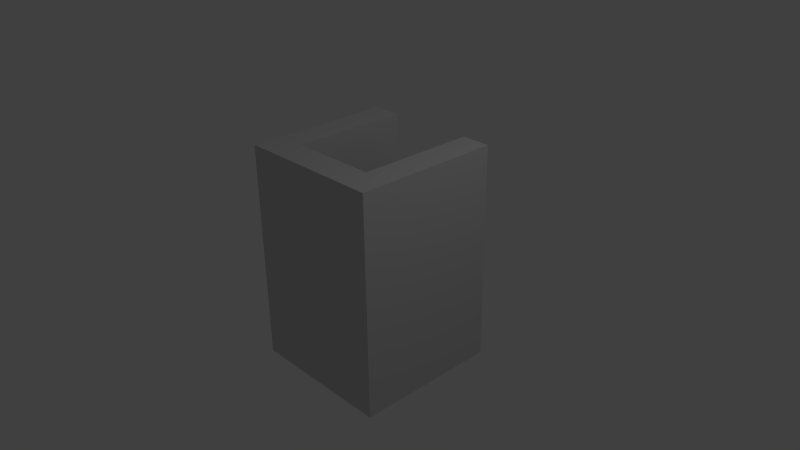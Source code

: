 # Source: mur_trois.blend  (saved by Blender 2.61.0; exported with 4.5.12 LTS)
import bpy
from mathutils import Matrix  # noqa: F401  (used for matrix-valued properties, if any)

bpy.ops.wm.read_factory_settings(use_empty=True)
scene = bpy.context.scene
scene.name = 'Scene'

# ---- collections
col_collection_1 = bpy.data.collections.new('Collection 1'); scene.collection.children.link(col_collection_1)

# ---- materials (node trees are filled in below, after node groups)
mat_material_001 = bpy.data.materials.new('Material.001')
mat_material_001.alpha_threshold = 0.0
mat_material_001.use_transparent_shadow = False
mat_material_001.diffuse_color = (0.64, 0.64, 0.64, 1.0)
mat_material_001.specular_color = (0.5, 0.5, 0.5)
mat_material_001.roughness = 0.5
mat_material_001.line_color = (0.0, 0.0, 0.0, 1.0)

# ---- material node trees

# ---- world
world_world = bpy.data.worlds.new('World'); scene.world = world_world
world_world.color = (0.05088, 0.05088, 0.05088)
world_world.use_sun_shadow = False
world_world.sun_shadow_jitter_overblur = 0.0
world_world.cycles.sampling_method = 'MANUAL'
world_world.cycles.sample_map_resolution = 256

# ---- cameras
cam_camera = bpy.data.cameras.new('Camera')
cam_camera.clip_end = 100.0
cam_camera.lens = 35.0
cam_camera.sensor_width = 32.0
cam_camera.sensor_height = 18.0
cam_camera.ortho_scale = 7.314
cam_camera.dof.focus_distance = 0.0
cam_camera.dof.aperture_fstop = 128.0

# ---- lights
light_lamp = bpy.data.lights.new('Lamp', 'POINT')
light_lamp.transmission_factor = 0.0
light_lamp.cutoff_distance = 30.0
light_lamp.energy = 100.0
light_lamp.shadow_buffer_clip_start = 1.001
light_lamp.shadow_soft_size = 1.0
light_lamp.shadow_maximum_resolution = 0.006
light_lamp.use_absolute_resolution = True
light_lamp.cycles.use_multiple_importance_sampling = False

# ---- meshes
me_cube_mesh = bpy.data.meshes.new('Cube-mesh')
me_cube_mesh.from_pydata([(1.0, 1.0, -1.0), (1.0, -1.0, -1.0), (1.0, 1.0, 1.0), (1.0, -1.0, 1.0), (0.6, 1.0, -1.0), (0.6, -1.0, -1.0), (0.6, 1.0, 1.0), (0.6, -1.0, 1.0), (1.0, -0.6, -1.0), (1.0, -0.6, 1.0), (0.6, -0.6, -1.0), (0.6, -0.6, 1.0), (-0.6, -0.6, 1.0), (-0.6, -0.6, -1.0), (-1.0, -0.6, 1.0), (-1.0, -0.6, -1.0), (-0.6, -1.0, 1.0), (-0.6, 1.0, 1.0), (-0.6, -1.0, -1.0), (-0.6, 1.0, -1.0), (-1.0, -1.0, 1.0), (-1.0, 1.0, 1.0), (-1.0, -1.0, -1.0), (-1.0, 1.0, -1.0)], [], [(3, 7, 5, 1), (0, 4, 6, 2), (8, 0, 2, 9), (9, 3, 1, 8), (5, 10, 8, 1), (0, 8, 10, 4), (6, 11, 9, 2), (11, 7, 3, 9), (12, 16, 20, 14), (17, 12, 14, 21), (13, 19, 23, 15), (18, 13, 15, 22), (14, 20, 22, 15), (21, 14, 15, 23), (23, 19, 17, 21), (20, 16, 18, 22), (10, 11, 12, 13), (5, 7, 16, 18), (12, 17, 19, 13), (4, 10, 11, 6), (7, 11, 12, 16), (5, 10, 13, 18)])
_uv = me_cube_mesh.uv_layers.new(name='UVMap')
_uv.uv.foreach_set('vector', [0.6667, 0.3333, 0.6, 0.3333, 0.6, 6.664e-08, 0.6667, 8.885e-08, 0.0, 0.0, 1.0, 0.0, 1.0, 1.0, 0.0, 1.0, 0.7333, 4.443e-08, 1.0, 0.0, 1.0, 0.3333, 0.7333, 0.3333, 0.7333, 0.3333, 0.6667, 0.3333, 0.6667, 8.885e-08, 0.7333, 4.443e-08, 0.0, 0.0, 1.0, 0.0, 1.0, 1.0, 0.0, 1.0, 0.0, 0.0, 1.0, 0.0, 1.0, 1.0, 0.0, 1.0, 0.0, 0.0, 1.0, 0.0, 1.0, 1.0, 0.0, 1.0, 0.0, 0.0, 1.0, 0.0, 1.0, 1.0, 0.0, 1.0, 0.0, 0.0, 1.0, 0.0, 1.0, 1.0, 0.0, 1.0, 0.0, 0.0, 1.0, 0.0, 1.0, 1.0, 0.0, 1.0, 0.0, 0.0, 1.0, 0.0, 1.0, 1.0, 0.0, 1.0, 0.0, 0.0, 1.0, 0.0, 1.0, 1.0, 0.0, 1.0, 0.2667, 0.3333, 0.3333, 0.3333, 0.3333, 1.222e-07, 0.2667, 1.333e-07, 4.443e-08, 0.3333, 0.2667, 0.3333, 0.2667, 1.333e-07, 0.0, 9.996e-08, 0.0, 0.0, 1.0, 0.0, 1.0, 1.0, 0.0, 1.0, 0.3333, 0.3333, 0.4, 0.3333, 0.4, 1.111e-07, 0.3333, 1.222e-07, 0.0, 0.0, 1.0, 0.0, 1.0, 1.0, 0.0, 1.0, 0.6, 6.664e-08, 0.6, 0.3333, 0.4, 0.3333, 0.4, 1.111e-07, 0.0, 0.0, 1.0, 0.0, 1.0, 1.0, 0.0, 1.0, 0.0, 0.0, 1.0, 0.0, 1.0, 1.0, 0.0, 1.0, 0.0, 0.0, 1.0, 0.0, 1.0, 1.0, 0.0, 1.0, 0.0, 0.0, 1.0, 0.0, 1.0, 1.0, 0.0, 1.0])
me_cube_mesh.materials.append(mat_material_001)
me_cube_mesh.materials.append(None)
me_cube_mesh.use_remesh_preserve_volume = False
me_cube_mesh.use_remesh_preserve_attributes = False
me_cube_mesh.use_mirror_vertex_groups = False
me_cube_mesh.update()

# ---- objects
ob_cube_001 = bpy.data.objects.new('Cube.001', me_cube_mesh)
ob_lamp = bpy.data.objects.new('Lamp', light_lamp)
ob_camera = bpy.data.objects.new('Camera', cam_camera)

# ---- transforms, parenting, visibility, modifiers, constraints
ob_cube_001.location = (0.0, 0.0, 0.0)
ob_cube_001.scale = (1.0, 1.0, 1.5)
ob_cube_001.lineart.crease_threshold = 0.0
ob_lamp.location = (4.076, 1.005, 5.904)
ob_lamp.rotation_euler = (0.6503, 0.05522, 1.866)
ob_lamp.lock_rotations_4d = False
ob_lamp.empty_display_type = 'ARROWS'
ob_lamp.color = (0.0, 0.0, 0.0, 0.0)
ob_lamp.lineart.crease_threshold = 0.0
ob_camera.location = (7.481, -6.508, 5.344)
ob_camera.rotation_euler = (1.109, 0.01082, 0.8149)
ob_camera.lock_rotations_4d = False
ob_camera.empty_display_type = 'ARROWS'
ob_camera.color = (0.0, 0.0, 0.0, 0.0)
ob_camera.display_type = 'WIRE'
ob_camera.lineart.crease_threshold = 0.0

# ---- collection membership
col_collection_1.objects.link(ob_cube_001)
col_collection_1.objects.link(ob_lamp)
col_collection_1.objects.link(ob_camera)

# ---- scene / render settings (as saved in the file)
scene.camera = ob_camera
scene.frame_start = 1; scene.frame_end = 250; scene.frame_set(0)
scene.render.engine = 'BLENDER_EEVEE_NEXT'
scene.render.image_settings.color_mode = 'RGB'
scene.render.image_settings.compression = 90
scene.render.resolution_percentage = 50
scene.render.dither_intensity = 0.0
scene.render.bake_margin = 2
scene.render.bake_bias = 0.0
scene.cycles.use_denoising = False
scene.cycles.samples = 10
scene.cycles.sampling_pattern = 'TABULATED_SOBOL'
scene.cycles.light_sampling_threshold = 0.0
scene.cycles.use_adaptive_sampling = False
scene.cycles.use_light_tree = False
scene.cycles.blur_glossy = 0.0
scene.cycles.volume_bounces = 1
scene.cycles.pixel_filter_type = 'GAUSSIAN'
scene.cycles.sample_clamp_indirect = 0.0
scene.view_settings.view_transform = 'Standard'
bpy.context.view_layer.update()

